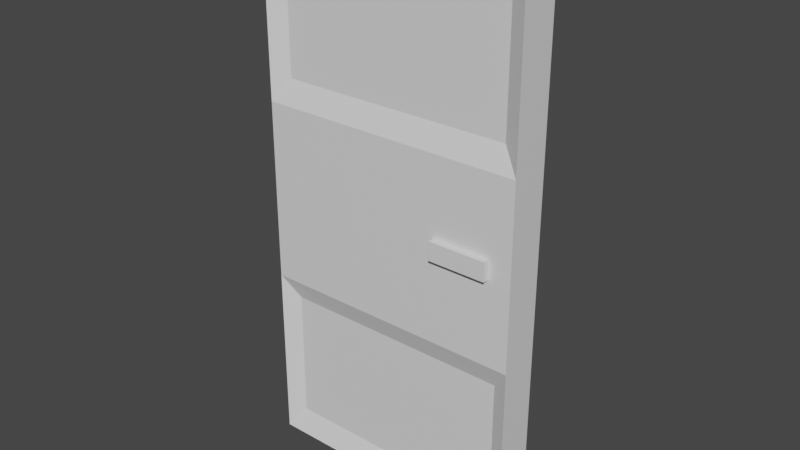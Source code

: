 # Source: Door_2x3.blend  (saved by Blender 2.93.20; exported with 4.5.12 LTS)
import bpy
from mathutils import Matrix  # noqa: F401  (used for matrix-valued properties, if any)

bpy.ops.wm.read_factory_settings(use_empty=True)
scene = bpy.context.scene
scene.name = 'Scene'

# ---- collections
col_collection = bpy.data.collections.new('Collection'); scene.collection.children.link(col_collection)
col_mesh = bpy.data.collections.new('Mesh'); scene.collection.children.link(col_mesh)
col_rig = bpy.data.collections.new('Rig'); scene.collection.children.link(col_rig)
col_collision = bpy.data.collections.new('Collision'); scene.collection.children.link(col_collision)
col_extras = bpy.data.collections.new('Extras'); scene.collection.children.link(col_extras)

# ---- materials (node trees are filled in below, after node groups)
mat_door = bpy.data.materials.new('Door')
mat_door.alpha_threshold = 0.0
mat_door.use_transparent_shadow = False
mat_door.line_color = (0.0, 0.0, 0.0, 1.0)

# ---- material node trees
mat_door.use_nodes = True; mat_door.node_tree.nodes.clear()
_N = mat_door.node_tree.nodes; _L = mat_door.node_tree.links
n0 = _N.new('ShaderNodeOutputMaterial'); n0.name = 'Material Output'; n0.location = (300, 300)
n1 = _N.new('ShaderNodeBsdfPrincipled'); n1.name = 'Principled BSDF'; n1.location = (10, 300)
n1.distribution = 'GGX'
n1.subsurface_method = 'BURLEY'
n1.inputs[2].default_value = 0.4
n1.inputs[3].default_value = 1.45
n1.inputs[27].default_value = (0.0, 0.0, 0.0, 1.0)
n1.inputs[28].default_value = 1.0
_L.new(n1.outputs[0], n0.inputs[0])
n0.is_active_output = True

# ---- world
world_world = bpy.data.worlds.new('World'); scene.world = world_world
world_world.use_nodes = True; world_world.node_tree.nodes.clear()
_N = world_world.node_tree.nodes; _L = world_world.node_tree.links
n0 = _N.new('ShaderNodeOutputWorld'); n0.name = 'World Output'; n0.location = (300, 300)
n1 = _N.new('ShaderNodeBackground'); n1.name = 'Background'; n1.location = (10, 300)
n1.inputs[0].default_value = (0.05088, 0.05088, 0.05088, 1.0)
_L.new(n1.outputs[0], n0.inputs[0])
n0.is_active_output = True
world_world.color = (0.05088, 0.05088, 0.05088)
world_world.use_sun_shadow = False
world_world.sun_shadow_jitter_overblur = 0.0

# ---- meshes
me_cube = bpy.data.meshes.new('Cube')
me_cube.from_pydata([(1.872, 0.1667, 2.872), (1.872, 0.1667, 0.1276), (1.872, -0.5, 2.872), (1.872, -0.5, 0.1276), (0.1276, 0.1667, 2.872), (0.1276, 0.1667, 0.1276), (0.1276, -0.5, 2.872), (0.1276, -0.5, 0.1276), (1.872, 0.1667, 2.128), (1.872, 0.1667, 0.8724), (0.1276, -0.5, 0.8724), (0.1276, -0.5, 2.128), (1.872, -0.5, 2.128), (1.872, -0.5, 0.8724), (0.1276, 0.1667, 2.128), (0.1276, 0.1667, 0.8724), (2.0, 0.5, 0.0), (0.0, 0.5, 0.0), (2.0, 0.5, 1.0), (0.0, -0.8, 2.0), (0.0, -0.8, 3.0), (2.0, -0.8, 1.0), (2.0, -0.8, 0.0), (0.0, 0.5, 1.0), (2.0, -0.8, 3.0), (0.0, -0.8, 0.0), (0.0, 0.5, 3.0), (2.0, 0.5, 3.0), (2.0, 0.5, 2.0), (0.0, -0.8, 1.0), (2.0, -0.8, 2.0), (0.0, 0.5, 2.0), (1.833, 0.7845, 1.468), (1.4, 0.7845, 1.468), (1.833, -0.9987, 1.468), (1.4, -0.9987, 1.468), (1.833, 0.7845, 1.571), (1.4, 0.7845, 1.571), (1.833, -0.9987, 1.571), (1.4, -0.9987, 1.571)], [], [(27, 26, 20, 24), (12, 2, 6, 11), (19, 20, 26, 31), (17, 16, 22, 25), (28, 27, 24, 30), (14, 4, 0, 8), (5, 15, 9, 1), (23, 31, 28, 18), (16, 18, 21, 22), (18, 28, 30, 21), (25, 29, 23, 17), (29, 19, 31, 23), (3, 13, 10, 7), (21, 30, 19, 29), (5, 1, 16, 17), (1, 9, 18, 16), (11, 6, 20, 19), (13, 3, 22, 21), (15, 5, 17, 23), (6, 2, 24, 20), (3, 7, 25, 22), (0, 4, 26, 27), (8, 0, 27, 28), (7, 10, 29, 25), (2, 12, 30, 24), (4, 14, 31, 26), (9, 15, 23, 18), (14, 8, 28, 31), (10, 13, 21, 29), (12, 11, 19, 30), (37, 33, 35, 39), (37, 36, 32, 33), (39, 38, 36, 37), (35, 34, 38, 39), (32, 36, 38, 34), (33, 32, 34, 35)])
_uv = me_cube.uv_layers.new(name='UVMap')
_uv.uv.foreach_set('vector', [0.625, 0.5, 0.875, 0.5, 0.875, 0.75, 0.625, 0.75, 0.5523, 0.766, 0.6144, 0.766, 0.6144, 0.984, 0.5523, 0.984, 0.5417, 0.0, 0.625, 0.0, 0.625, 0.25, 0.5417, 0.25, 0.125, 0.5, 0.375, 0.5, 0.375, 0.75, 0.125, 0.75, 0.5417, 0.5, 0.625, 0.5, 0.625, 0.75, 0.5417, 0.75, 0.5523, 0.266, 0.6144, 0.266, 0.6144, 0.484, 0.5523, 0.484, 0.3856, 0.266, 0.4477, 0.266, 0.4477, 0.484, 0.3856, 0.484, 0.4583, 0.25, 0.5417, 0.25, 0.5417, 0.5, 0.4583, 0.5, 0.375, 0.5, 0.4583, 0.5, 0.4583, 0.75, 0.375, 0.75, 0.4583, 0.5, 0.5417, 0.5, 0.5417, 0.75, 0.4583, 0.75, 0.375, 0.0, 0.4583, 0.0, 0.4583, 0.25, 0.375, 0.25, 0.4583, 0.0, 0.5417, 0.0, 0.5417, 0.25, 0.4583, 0.25, 0.3856, 0.766, 0.4477, 0.766, 0.4477, 0.984, 0.3856, 0.984, 0.4583, 0.75, 0.5417, 0.75, 0.5417, 1.0, 0.4583, 1.0, 0.3856, 0.266, 0.3856, 0.484, 0.375, 0.5, 0.375, 0.25, 0.3856, 0.484, 0.4477, 0.484, 0.4583, 0.5, 0.375, 0.5, 0.5523, 0.984, 0.6144, 0.984, 0.625, 1.0, 0.5417, 1.0, 0.4477, 0.766, 0.3856, 0.766, 0.375, 0.75, 0.4583, 0.75, 0.4477, 0.266, 0.3856, 0.266, 0.375, 0.25, 0.4583, 0.25, 0.6144, 0.984, 0.6144, 0.766, 0.625, 0.75, 0.625, 1.0, 0.3856, 0.766, 0.3856, 0.984, 0.375, 1.0, 0.375, 0.75, 0.6144, 0.484, 0.6144, 0.266, 0.625, 0.25, 0.625, 0.5, 0.5523, 0.484, 0.6144, 0.484, 0.625, 0.5, 0.5417, 0.5, 0.3856, 0.984, 0.4477, 0.984, 0.4583, 1.0, 0.375, 1.0, 0.6144, 0.766, 0.5523, 0.766, 0.5417, 0.75, 0.625, 0.75, 0.6144, 0.266, 0.5523, 0.266, 0.5417, 0.25, 0.625, 0.25, 0.4477, 0.484, 0.4477, 0.266, 0.4583, 0.25, 0.4583, 0.5, 0.5523, 0.266, 0.5523, 0.484, 0.5417, 0.5, 0.5417, 0.25, 0.4477, 0.984, 0.4477, 0.766, 0.4583, 0.75, 0.4583, 1.0, 0.5523, 0.766, 0.5523, 0.984, 0.5417, 1.0, 0.5417, 0.75, 0.375, 0.0, 0.625, 0.0, 0.625, 0.25, 0.375, 0.25, 0.375, 0.25, 0.625, 0.25, 0.625, 0.5, 0.375, 0.5, 0.375, 0.5, 0.625, 0.5, 0.625, 0.75, 0.375, 0.75, 0.375, 0.75, 0.625, 0.75, 0.625, 1.0, 0.375, 1.0, 0.125, 0.5, 0.375, 0.5, 0.375, 0.75, 0.125, 0.75, 0.625, 0.5, 0.875, 0.5, 0.875, 0.75, 0.625, 0.75])
me_cube.materials.append(mat_door)
me_cube.use_remesh_preserve_volume = False
me_cube.use_remesh_preserve_attributes = False
me_cube.use_mirror_vertex_groups = False
me_cube.update()

# ---- objects
ob_door2x3 = bpy.data.objects.new('Door2x3', me_cube)

# ---- transforms, parenting, visibility, modifiers, constraints
ob_door2x3.location = (0.0, 0.0, 0.0)
ob_door2x3.scale = (0.4925, 0.1122, 0.6667)
ob_door2x3.lock_rotations_4d = False
ob_door2x3.empty_display_type = 'ARROWS'
ob_door2x3.lineart.crease_threshold = 0.0

# ---- collection membership
col_collection.objects.link(ob_door2x3)

# ---- scene / render settings (as saved in the file)
scene.frame_start = 1; scene.frame_end = 250; scene.frame_set(1)
scene.render.engine = 'BLENDER_EEVEE_NEXT'
scene.cycles.use_denoising = False
scene.cycles.samples = 128
scene.cycles.sampling_pattern = 'TABULATED_SOBOL'
scene.cycles.use_adaptive_sampling = False
scene.cycles.use_light_tree = False
scene.view_settings.view_transform = 'Filmic'
bpy.context.view_layer.update()

# ---- added for rendering (the .blend has no active camera and no usable light): camera, sun
cam_auto = bpy.data.cameras.new('AutoCamera')
cam_auto.lens = 50.0
cam_auto.sensor_width = 36.0
cam_auto.clip_end = 1000.0
ob_auto_camera = bpy.data.objects.new('AutoCamera', cam_auto)
scene.collection.objects.link(ob_auto_camera)
ob_auto_camera.location = (2.56348, -2.49719, 2.65678)
ob_auto_camera.rotation_euler = (1.09748, -7.21219e-08, 0.694738)
scene.camera = ob_auto_camera
light_auto_sun = bpy.data.lights.new('AutoSun', 'SUN')
light_auto_sun.energy = 3.0
light_auto_sun.angle = 0.0523599
ob_auto_sun = bpy.data.objects.new('AutoSun', light_auto_sun)
scene.collection.objects.link(ob_auto_sun)
ob_auto_sun.rotation_euler = (0.872665, 0.174533, 0.523599)
bpy.context.view_layer.update()
